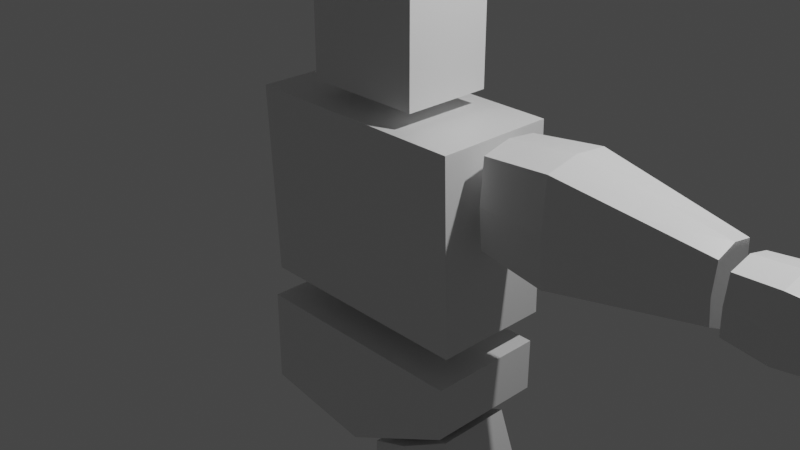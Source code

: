 # Source: person.blend  (saved by Blender 2.83.19; exported with 4.5.12 LTS)
import bpy
from mathutils import Matrix  # noqa: F401  (used for matrix-valued properties, if any)

bpy.ops.wm.read_factory_settings(use_empty=True)
scene = bpy.context.scene
scene.name = 'Scene'

# ---- collections
col_collection = bpy.data.collections.new('Collection'); scene.collection.children.link(col_collection)

# ---- materials (node trees are filled in below, after node groups)
mat_material = bpy.data.materials.new('Material')
mat_material.alpha_threshold = 0.0
mat_material.use_transparent_shadow = False
mat_material.line_color = (0.0, 0.0, 0.0, 1.0)

# ---- material node trees
mat_material.use_nodes = True; mat_material.node_tree.nodes.clear()
_N = mat_material.node_tree.nodes; _L = mat_material.node_tree.links
n0 = _N.new('ShaderNodeOutputMaterial'); n0.name = 'Material Output'; n0.location = (300, 300)
n1 = _N.new('ShaderNodeBsdfPrincipled'); n1.name = 'Principled BSDF'; n1.location = (10, 300)
n1.distribution = 'GGX'
n1.subsurface_method = 'BURLEY'
n1.inputs[2].default_value = 0.4
n1.inputs[3].default_value = 1.45
n1.inputs[27].default_value = (0.0, 0.0, 0.0, 1.0)
n1.inputs[28].default_value = 1.0
_L.new(n1.outputs[0], n0.inputs[0])
n0.is_active_output = True

# ---- world
world_world = bpy.data.worlds.new('World'); scene.world = world_world
world_world.use_nodes = True; world_world.node_tree.nodes.clear()
_N = world_world.node_tree.nodes; _L = world_world.node_tree.links
n0 = _N.new('ShaderNodeOutputWorld'); n0.name = 'World Output'; n0.location = (300, 300)
n1 = _N.new('ShaderNodeBackground'); n1.name = 'Background'; n1.location = (10, 300)
n1.inputs[0].default_value = (0.05088, 0.05088, 0.05088, 1.0)
_L.new(n1.outputs[0], n0.inputs[0])
n0.is_active_output = True
world_world.color = (0.05088, 0.05088, 0.05088)
world_world.use_sun_shadow = False
world_world.sun_shadow_jitter_overblur = 0.0

# ---- cameras
cam_camera = bpy.data.cameras.new('Camera')
cam_camera.clip_end = 100.0
cam_camera.ortho_scale = 7.314

# ---- lights
light_light = bpy.data.lights.new('Light', 'POINT')
light_light.transmission_factor = 0.0
light_light.energy = 1000.0
light_light.shadow_soft_size = 0.1
light_light.shadow_maximum_resolution = 0.006
light_light.use_absolute_resolution = True

# ---- meshes
me_cube_010 = bpy.data.meshes.new('Cube.010')
me_cube_010.from_pydata([(1.0, -0.918, 1.0), (1.0, -0.918, -1.0), (1.0, -1.373, 1.0), (1.0, -1.373, -1.0), (-1.0, -0.918, 1.0), (-1.0, -0.918, -1.0), (-1.0, -1.749, 1.0), (-1.0, -1.749, -1.0), (0.0, -0.918, -1.0), (0.0, -1.898, 1.0), (0.0, -1.898, -1.0), (0.0, -0.918, 1.0)], [], [(11, 4, 6, 9), (10, 9, 6, 7), (7, 6, 4, 5), (8, 1, 3, 10), (1, 0, 2, 3), (8, 11, 0, 1), (5, 4, 11, 8), (5, 8, 10, 7), (3, 2, 9, 10), (0, 11, 9, 2)])
_uv = me_cube_010.uv_layers.new(name='UVMap')
_uv.uv.foreach_set('vector', [0.75, 0.5, 0.875, 0.5, 0.875, 0.75, 0.75, 0.75, 0.375, 0.875, 0.625, 0.875, 0.625, 1.0, 0.375, 1.0, 0.375, 0.0, 0.625, 0.0, 0.625, 0.25, 0.375, 0.25, 0.25, 0.5, 0.375, 0.5, 0.375, 0.75, 0.25, 0.75, 0.375, 0.5, 0.625, 0.5, 0.625, 0.75, 0.375, 0.75, 0.375, 0.375, 0.625, 0.375, 0.625, 0.5, 0.375, 0.5, 0.375, 0.25, 0.625, 0.25, 0.625, 0.375, 0.375, 0.375, 0.125, 0.5, 0.25, 0.5, 0.25, 0.75, 0.125, 0.75, 0.375, 0.75, 0.625, 0.75, 0.625, 0.875, 0.375, 0.875, 0.625, 0.5, 0.75, 0.5, 0.75, 0.75, 0.625, 0.75])
me_cube_010.materials.append(mat_material)
me_cube_010.use_remesh_preserve_volume = False
me_cube_010.use_remesh_preserve_attributes = False
me_cube_010.use_mirror_vertex_groups = False
me_cube_010.update()
me_cube_011 = bpy.data.meshes.new('Cube.011')
me_cube_011.from_pydata([(0.334, -3.675, 0.6622), (0.334, -3.675, -0.363), (0.9039, -3.675, 0.6622), (0.9039, -3.675, -0.363), (0.1484, -1.911, 0.7797), (0.1484, -1.911, -0.4805), (0.9603, -1.486, 0.7797), (0.9603, -1.486, -0.4805), (0.1944, -2.441, -0.6007), (1.121, -2.087, 0.9), (1.121, -2.087, -0.6007), (0.1944, -2.441, 0.9), (0.5613, -1.695, -0.638), (0.6238, -3.675, 0.7904), (0.5613, -1.695, 0.9372), (0.6238, -3.675, -0.4911), (0.6658, -2.261, -0.7883), (0.6658, -2.261, 1.088)], [], [(17, 14, 6, 9), (10, 9, 6, 7), (12, 14, 4, 5), (16, 15, 3, 10), (15, 13, 2, 3), (8, 11, 0, 1), (5, 4, 11, 8), (12, 16, 10, 7), (3, 2, 9, 10), (13, 17, 9, 2), (0, 11, 17, 13), (5, 8, 16, 12), (1, 0, 13, 15), (8, 1, 15, 16), (7, 6, 14, 12), (11, 4, 14, 17)])
_uv = me_cube_011.uv_layers.new(name='UVMap')
_uv.uv.foreach_set('vector', [0.7998, 0.6271, 0.875, 0.6271, 0.875, 0.75, 0.7998, 0.75, 0.375, 0.9248, 0.625, 0.9248, 0.625, 1.0, 0.375, 1.0, 0.375, 0.1229, 0.625, 0.1229, 0.625, 0.25, 0.375, 0.25, 0.2002, 0.6271, 0.375, 0.6271, 0.375, 0.75, 0.2002, 0.75, 0.375, 0.6271, 0.625, 0.6271, 0.625, 0.75, 0.375, 0.75, 0.375, 0.3252, 0.625, 0.3252, 0.625, 0.5, 0.375, 0.5, 0.375, 0.25, 0.625, 0.25, 0.625, 0.3252, 0.375, 0.3252, 0.125, 0.6271, 0.2002, 0.6271, 0.2002, 0.75, 0.125, 0.75, 0.375, 0.75, 0.625, 0.75, 0.625, 0.9248, 0.375, 0.9248, 0.625, 0.6271, 0.7998, 0.6271, 0.7998, 0.75, 0.625, 0.75, 0.625, 0.5, 0.7998, 0.5, 0.7998, 0.6271, 0.625, 0.6271, 0.125, 0.5, 0.2002, 0.5, 0.2002, 0.6271, 0.125, 0.6271, 0.375, 0.5, 0.625, 0.5, 0.625, 0.6271, 0.375, 0.6271, 0.2002, 0.5, 0.375, 0.5, 0.375, 0.6271, 0.2002, 0.6271, 0.375, 0.0, 0.625, 0.0, 0.625, 0.1229, 0.375, 0.1229, 0.7998, 0.5, 0.875, 0.5, 0.875, 0.6271, 0.7998, 0.6271])
me_cube_011.materials.append(mat_material)
me_cube_011.use_remesh_preserve_volume = False
me_cube_011.use_remesh_preserve_attributes = False
me_cube_011.use_mirror_vertex_groups = False
me_cube_011.update()
me_cube_012 = bpy.data.meshes.new('Cube.012')
me_cube_012.from_pydata([(0.412, -5.337, 0.4456), (0.412, -5.337, -0.3945), (0.8595, -5.337, 0.4015), (0.8595, -5.337, -0.3504), (0.412, -3.747, 0.7289), (0.412, -3.747, -0.3212), (0.8595, -3.747, 0.7289), (0.8595, -3.747, -0.3212), (0.321, -4.27, -0.536), (0.9524, -4.302, 0.7357), (0.9542, -4.27, -0.4736), (0.3192, -4.302, 0.7982), (0.6734, -3.752, -0.3205), (0.6716, -5.337, 0.5506), (0.6716, -3.747, 0.7289), (0.6716, -5.337, -0.4995), (0.6883, -4.27, -0.5809), (0.6864, -4.302, 0.9468)], [], [(17, 14, 6, 9), (10, 9, 6, 7), (12, 14, 4, 5), (16, 15, 3, 10), (15, 13, 2, 3), (8, 11, 0, 1), (5, 4, 11, 8), (12, 16, 10, 7), (3, 2, 9, 10), (13, 17, 9, 2), (0, 11, 17, 13), (5, 8, 16, 12), (1, 0, 13, 15), (8, 1, 15, 16), (7, 6, 14, 12), (11, 4, 14, 17)])
_uv = me_cube_012.uv_layers.new(name='UVMap')
_uv.uv.foreach_set('vector', [0.7877, 0.645, 0.875, 0.645, 0.875, 0.75, 0.7877, 0.75, 0.375, 0.9127, 0.625, 0.9127, 0.625, 1.0, 0.375, 1.0, 0.375, 0.105, 0.625, 0.105, 0.625, 0.25, 0.375, 0.25, 0.2123, 0.645, 0.375, 0.645, 0.375, 0.75, 0.2123, 0.75, 0.375, 0.645, 0.625, 0.645, 0.625, 0.75, 0.375, 0.75, 0.375, 0.3373, 0.625, 0.3373, 0.625, 0.5, 0.375, 0.5, 0.375, 0.25, 0.625, 0.25, 0.625, 0.3373, 0.375, 0.3373, 0.125, 0.645, 0.2123, 0.645, 0.2123, 0.75, 0.125, 0.75, 0.375, 0.75, 0.625, 0.75, 0.625, 0.9127, 0.375, 0.9127, 0.625, 0.645, 0.7877, 0.645, 0.7877, 0.75, 0.625, 0.75, 0.625, 0.5, 0.7877, 0.5, 0.7877, 0.645, 0.625, 0.645, 0.125, 0.5, 0.2123, 0.5, 0.2123, 0.645, 0.125, 0.645, 0.375, 0.5, 0.625, 0.5, 0.625, 0.645, 0.375, 0.645, 0.2123, 0.5, 0.375, 0.5, 0.375, 0.645, 0.2123, 0.645, 0.375, 0.0, 0.625, 0.0, 0.625, 0.105, 0.375, 0.105, 0.7877, 0.5, 0.875, 0.5, 0.875, 0.645, 0.7877, 0.645])
me_cube_012.materials.append(mat_material)
me_cube_012.use_remesh_preserve_volume = False
me_cube_012.use_remesh_preserve_attributes = False
me_cube_012.use_mirror_vertex_groups = False
me_cube_012.update()
me_cube_013 = bpy.data.meshes.new('Cube.013')
me_cube_013.from_pydata([(0.2872, -6.115, 1.776), (0.2872, -6.115, -0.1466), (0.9861, -6.115, 1.776), (0.9861, -6.115, -0.2795), (0.3301, -5.879, 1.776), (0.2872, -5.665, -0.1466), (0.9431, -5.879, 1.776), (0.9861, -5.665, -0.2795), (0.2872, -6.115, 0.9907), (0.9431, -5.665, 0.7422), (0.9861, -6.115, 0.9907), (0.3301, -5.665, 0.7422), (0.6366, -5.665, -0.6524), (0.6366, -6.115, 1.776), (0.6366, -5.879, 1.776), (0.6366, -6.115, -0.6524), (0.6366, -6.115, 0.9907), (0.6366, -5.665, 0.7422)], [], [(13, 14, 6, 2), (10, 2, 6, 9), (17, 14, 4, 11), (12, 15, 3, 7), (16, 13, 2, 10), (11, 4, 0, 8), (5, 11, 8, 1), (15, 16, 10, 3), (12, 17, 11, 5), (3, 10, 9, 7), (7, 9, 17, 12), (1, 8, 16, 15), (8, 0, 13, 16), (5, 1, 15, 12), (9, 6, 14, 17), (0, 4, 14, 13)])
_uv = me_cube_013.uv_layers.new(name='UVMap')
_uv.uv.foreach_set('vector', [0.625, 0.625, 0.875, 0.625, 0.875, 0.75, 0.625, 0.75, 0.5219, 0.75, 0.625, 0.75, 0.625, 1.0, 0.5219, 1.0, 0.5219, 0.125, 0.625, 0.125, 0.625, 0.25, 0.5219, 0.25, 0.125, 0.625, 0.375, 0.625, 0.375, 0.75, 0.125, 0.75, 0.5219, 0.625, 0.625, 0.625, 0.625, 0.75, 0.5219, 0.75, 0.5219, 0.25, 0.625, 0.25, 0.625, 0.5, 0.5219, 0.5, 0.375, 0.25, 0.5219, 0.25, 0.5219, 0.5, 0.375, 0.5, 0.375, 0.625, 0.5219, 0.625, 0.5219, 0.75, 0.375, 0.75, 0.375, 0.125, 0.5219, 0.125, 0.5219, 0.25, 0.375, 0.25, 0.375, 0.75, 0.5219, 0.75, 0.5219, 1.0, 0.375, 1.0, 0.375, 0.0, 0.5219, 0.0, 0.5219, 0.125, 0.375, 0.125, 0.375, 0.5, 0.5219, 0.5, 0.5219, 0.625, 0.375, 0.625, 0.5219, 0.5, 0.625, 0.5, 0.625, 0.625, 0.5219, 0.625, 0.125, 0.5, 0.375, 0.5, 0.375, 0.625, 0.125, 0.625, 0.5219, 0.0, 0.625, 0.0, 0.625, 0.125, 0.5219, 0.125, 0.625, 0.5, 0.875, 0.5, 0.875, 0.625, 0.625, 0.625])
me_cube_013.materials.append(mat_material)
me_cube_013.use_remesh_preserve_volume = False
me_cube_013.use_remesh_preserve_attributes = False
me_cube_013.use_mirror_vertex_groups = False
me_cube_013.update()
me_cube_014 = bpy.data.meshes.new('Cube.014')
me_cube_014.from_pydata([(2.924, 0.3611, 0.3182), (2.924, 0.3362, -0.309), (2.924, 0.8284, 0.3245), (2.924, 0.8589, -0.3298), (1.118, 0.2264, 0.4861), (1.118, 0.2015, -0.4769), (1.118, 0.9631, 0.4924), (1.118, 0.9936, -0.4977), (1.71, 0.1393, -0.5544), (1.71, 1.025, 0.5698), (1.71, 1.056, -0.5751), (1.71, 0.1642, 0.5635), (1.118, 0.5839, -0.5489), (1.414, 0.1704, -0.5156), (2.924, 0.2782, 0.0), (1.118, 1.024, 0.0), (2.924, 0.8895, 0.0), (1.118, 0.1434, 0.0), (1.414, 0.9942, 0.5311), (2.924, 0.5839, 0.381), (2.317, 0.9573, -0.4524), (1.118, 0.5839, 0.5489), (2.317, 0.2627, 0.4409), (2.924, 0.5839, -0.381), (2.317, 0.2378, -0.4317), (2.317, 0.9269, 0.4472), (1.414, 1.025, -0.5364), (1.414, 0.1953, 0.5248), (1.71, 0.08129, 0.0), (1.71, 0.5839, -0.6264), (1.71, 1.086, 0.0), (1.71, 0.5839, 0.6264), (2.317, 0.5839, 0.5037), (2.317, 0.988, 0.0), (1.414, 0.5839, -0.5876), (1.414, 0.1124, 0.0), (2.317, 0.1797, 0.0), (2.924, 0.5839, 0.0), (2.317, 0.5839, -0.5037), (1.118, 0.5839, 0.0), (1.414, 1.055, 0.0), (1.414, 0.5839, 0.5876)], [], [(41, 21, 6, 18), (40, 18, 6, 15), (39, 21, 4, 17), (38, 23, 3, 20), (37, 19, 2, 16), (36, 22, 0, 14), (35, 27, 11, 28), (34, 29, 10, 26), (33, 25, 9, 30), (32, 31, 9, 25), (19, 32, 25, 2), (0, 22, 32, 19), (22, 11, 31, 32), (20, 33, 30, 10), (3, 16, 33, 20), (16, 2, 25, 33), (12, 34, 26, 7), (5, 13, 34, 12), (13, 8, 29, 34), (13, 35, 28, 8), (5, 17, 35, 13), (17, 4, 27, 35), (24, 36, 14, 1), (8, 28, 36, 24), (28, 11, 22, 36), (23, 37, 16, 3), (1, 14, 37, 23), (14, 0, 19, 37), (29, 38, 20, 10), (8, 24, 38, 29), (24, 1, 23, 38), (12, 39, 17, 5), (7, 15, 39, 12), (15, 6, 21, 39), (26, 40, 15, 7), (10, 30, 40, 26), (30, 9, 18, 40), (31, 41, 18, 9), (11, 27, 41, 31), (27, 4, 21, 41)])
_uv = me_cube_014.uv_layers.new(name='UVMap')
_uv.uv.foreach_set('vector', [0.834, 0.625, 0.875, 0.625, 0.875, 0.75, 0.834, 0.75, 0.5, 0.959, 0.625, 0.959, 0.625, 1.0, 0.5, 1.0, 0.5, 0.125, 0.625, 0.125, 0.625, 0.25, 0.5, 0.25, 0.291, 0.625, 0.375, 0.625, 0.375, 0.75, 0.291, 0.75, 0.5, 0.625, 0.625, 0.625, 0.625, 0.75, 0.5, 0.75, 0.5, 0.416, 0.625, 0.416, 0.625, 0.5, 0.5, 0.5, 0.5, 0.291, 0.625, 0.291, 0.625, 0.3319, 0.5, 0.3319, 0.166, 0.625, 0.2069, 0.625, 0.2069, 0.75, 0.166, 0.75, 0.5, 0.834, 0.625, 0.834, 0.625, 0.9181, 0.5, 0.9181, 0.709, 0.625, 0.7931, 0.625, 0.7931, 0.75, 0.709, 0.75, 0.625, 0.625, 0.709, 0.625, 0.709, 0.75, 0.625, 0.75, 0.625, 0.5, 0.709, 0.5, 0.709, 0.625, 0.625, 0.625, 0.709, 0.5, 0.7931, 0.5, 0.7931, 0.625, 0.709, 0.625, 0.375, 0.834, 0.5, 0.834, 0.5, 0.9181, 0.375, 0.9181, 0.375, 0.75, 0.5, 0.75, 0.5, 0.834, 0.375, 0.834, 0.5, 0.75, 0.625, 0.75, 0.625, 0.834, 0.5, 0.834, 0.125, 0.625, 0.166, 0.625, 0.166, 0.75, 0.125, 0.75, 0.125, 0.5, 0.166, 0.5, 0.166, 0.625, 0.125, 0.625, 0.166, 0.5, 0.2069, 0.5, 0.2069, 0.625, 0.166, 0.625, 0.375, 0.291, 0.5, 0.291, 0.5, 0.3319, 0.375, 0.3319, 0.375, 0.25, 0.5, 0.25, 0.5, 0.291, 0.375, 0.291, 0.5, 0.25, 0.625, 0.25, 0.625, 0.291, 0.5, 0.291, 0.375, 0.416, 0.5, 0.416, 0.5, 0.5, 0.375, 0.5, 0.375, 0.3319, 0.5, 0.3319, 0.5, 0.416, 0.375, 0.416, 0.5, 0.3319, 0.625, 0.3319, 0.625, 0.416, 0.5, 0.416, 0.375, 0.625, 0.5, 0.625, 0.5, 0.75, 0.375, 0.75, 0.375, 0.5, 0.5, 0.5, 0.5, 0.625, 0.375, 0.625, 0.5, 0.5, 0.625, 0.5, 0.625, 0.625, 0.5, 0.625, 0.2069, 0.625, 0.291, 0.625, 0.291, 0.75, 0.2069, 0.75, 0.2069, 0.5, 0.291, 0.5, 0.291, 0.625, 0.2069, 0.625, 0.291, 0.5, 0.375, 0.5, 0.375, 0.625, 0.291, 0.625, 0.375, 0.125, 0.5, 0.125, 0.5, 0.25, 0.375, 0.25, 0.375, 0.0, 0.5, 0.0, 0.5, 0.125, 0.375, 0.125, 0.5, 0.0, 0.625, 0.0, 0.625, 0.125, 0.5, 0.125, 0.375, 0.959, 0.5, 0.959, 0.5, 1.0, 0.375, 1.0, 0.375, 0.9181, 0.5, 0.9181, 0.5, 0.959, 0.375, 0.959, 0.5, 0.9181, 0.625, 0.9181, 0.625, 0.959, 0.5, 0.959, 0.7931, 0.625, 0.834, 0.625, 0.834, 0.75, 0.7931, 0.75, 0.7931, 0.5, 0.834, 0.5, 0.834, 0.625, 0.7931, 0.625, 0.834, 0.5, 0.875, 0.5, 0.875, 0.625, 0.834, 0.625])
me_cube_014.materials.append(mat_material)
me_cube_014.use_remesh_preserve_volume = False
me_cube_014.use_remesh_preserve_attributes = False
me_cube_014.use_mirror_vertex_groups = False
me_cube_014.update()
me_cube_015 = bpy.data.meshes.new('Cube.015')
me_cube_015.from_pydata([(4.621, 0.4554, 0.2834), (4.621, 0.422, -0.2202), (4.621, 0.7143, 0.2403), (4.621, 0.7142, -0.2264), (3.03, 0.3659, 0.4358), (3.03, 0.3325, -0.3726), (3.03, 0.8038, 0.3927), (3.03, 0.8037, -0.3788), (3.382, 0.303, -0.4228), (3.382, 0.8332, 0.4428), (3.382, 0.8332, -0.4289), (3.382, 0.3364, 0.4859), (3.03, 0.5839, -0.4572), (4.621, 0.5839, 0.3048), (3.03, 0.5839, 0.4572), (4.621, 0.5839, -0.3048), (3.382, 0.5839, -0.5073), (3.382, 0.5839, 0.5073), (4.621, 0.4048, 0.0), (3.03, 0.8524, 0.0), (4.621, 0.7629, 0.0), (3.03, 0.3153, 0.0), (3.382, 0.2859, 0.0), (3.382, 0.8818, 0.0), (4.621, 0.5839, 0.0), (3.03, 0.5839, 0.0)], [], [(17, 14, 6, 9), (23, 9, 6, 19), (25, 14, 4, 21), (16, 15, 3, 10), (24, 13, 2, 20), (22, 11, 0, 18), (21, 4, 11, 22), (12, 16, 10, 7), (20, 2, 9, 23), (13, 17, 9, 2), (0, 11, 17, 13), (5, 8, 16, 12), (18, 0, 13, 24), (8, 1, 15, 16), (19, 6, 14, 25), (11, 4, 14, 17), (7, 19, 25, 12), (1, 18, 24, 15), (3, 20, 23, 10), (5, 21, 22, 8), (8, 22, 18, 1), (15, 24, 20, 3), (12, 25, 21, 5), (10, 23, 19, 7)])
_uv = me_cube_015.uv_layers.new(name='UVMap')
_uv.uv.foreach_set('vector', [0.8197, 0.625, 0.875, 0.625, 0.875, 0.75, 0.8197, 0.75, 0.5, 0.9447, 0.625, 0.9447, 0.625, 1.0, 0.5, 1.0, 0.5, 0.125, 0.625, 0.125, 0.625, 0.25, 0.5, 0.25, 0.1803, 0.625, 0.375, 0.625, 0.375, 0.75, 0.1803, 0.75, 0.5, 0.625, 0.625, 0.625, 0.625, 0.75, 0.5, 0.75, 0.5, 0.3053, 0.625, 0.3053, 0.625, 0.5, 0.5, 0.5, 0.5, 0.25, 0.625, 0.25, 0.625, 0.3053, 0.5, 0.3053, 0.125, 0.625, 0.1803, 0.625, 0.1803, 0.75, 0.125, 0.75, 0.5, 0.75, 0.625, 0.75, 0.625, 0.9447, 0.5, 0.9447, 0.625, 0.625, 0.8197, 0.625, 0.8197, 0.75, 0.625, 0.75, 0.625, 0.5, 0.8197, 0.5, 0.8197, 0.625, 0.625, 0.625, 0.125, 0.5, 0.1803, 0.5, 0.1803, 0.625, 0.125, 0.625, 0.5, 0.5, 0.625, 0.5, 0.625, 0.625, 0.5, 0.625, 0.1803, 0.5, 0.375, 0.5, 0.375, 0.625, 0.1803, 0.625, 0.5, 0.0, 0.625, 0.0, 0.625, 0.125, 0.5, 0.125, 0.8197, 0.5, 0.875, 0.5, 0.875, 0.625, 0.8197, 0.625, 0.375, 0.0, 0.5, 0.0, 0.5, 0.125, 0.375, 0.125, 0.375, 0.5, 0.5, 0.5, 0.5, 0.625, 0.375, 0.625, 0.375, 0.75, 0.5, 0.75, 0.5, 0.9447, 0.375, 0.9447, 0.375, 0.25, 0.5, 0.25, 0.5, 0.3053, 0.375, 0.3053, 0.375, 0.3053, 0.5, 0.3053, 0.5, 0.5, 0.375, 0.5, 0.375, 0.625, 0.5, 0.625, 0.5, 0.75, 0.375, 0.75, 0.375, 0.125, 0.5, 0.125, 0.5, 0.25, 0.375, 0.25, 0.375, 0.9447, 0.5, 0.9447, 0.5, 1.0, 0.375, 1.0])
me_cube_015.materials.append(mat_material)
me_cube_015.use_remesh_preserve_volume = False
me_cube_015.use_remesh_preserve_attributes = False
me_cube_015.use_mirror_vertex_groups = False
me_cube_015.update()
me_cube_016 = bpy.data.meshes.new('Cube.016')
me_cube_016.from_pydata([(5.14, 0.8474, 0.1511), (5.14, 0.8474, -0.1511), (4.871, 0.8474, 0.1009), (4.871, 0.8474, -0.1009), (4.806, 0.3712, -0.1337), (4.806, 0.4903, -0.1911), (4.806, 0.6093, -0.1911), (4.806, 0.7283, -0.1911), (5.14, 0.3712, 0.1337), (5.14, 0.4903, 0.1911), (5.14, 0.6093, 0.1911), (5.14, 0.7283, 0.2292), (4.806, 0.7283, 0.2292), (4.806, 0.6093, 0.1911), (4.806, 0.4903, 0.1911), (4.806, 0.3712, 0.1337), (5.14, 0.7283, -0.1911), (5.14, 0.6093, -0.1911), (5.14, 0.4903, -0.1911), (5.14, 0.3712, -0.1337), (5.288, 0.7522, -0.1406), (5.288, 0.7522, 0.1406), (5.288, 0.8236, 0.1112), (5.288, 0.8236, -0.1112), (5.291, 0.395, -0.1406), (5.291, 0.395, 0.1406), (5.291, 0.4665, 0.1406), (5.291, 0.4665, -0.1406), (5.317, 0.5141, -0.1406), (5.317, 0.5141, 0.1406), (5.317, 0.5855, 0.1406), (5.317, 0.5855, -0.1406), (5.337, 0.6331, -0.1406), (5.337, 0.6331, 0.1406), (5.337, 0.7045, 0.1406), (5.337, 0.7045, -0.1406), (5.026, 0.8474, 0.1511), (5.026, 0.8474, -0.1511), (4.966, 0.3712, -0.1337), (4.966, 0.4903, -0.1911), (4.966, 0.6093, -0.1911), (4.966, 0.7283, -0.1911), (4.966, 0.3712, 0.1337), (4.966, 0.4903, 0.1911), (4.966, 0.6093, 0.1911), (4.966, 0.7283, 0.2292), (4.895, 0.9864, -0.08828), (4.895, 0.9864, 0.08828), (4.996, 0.9475, 0.1337), (4.996, 0.9475, -0.1337), (5.375, 0.7105, 0.164), (5.375, 0.7105, -0.164), (5.375, 0.6272, -0.164), (5.375, 0.6272, 0.164), (5.355, 0.5914, 0.164), (5.355, 0.5914, -0.164), (5.355, 0.5081, -0.164), (5.355, 0.5081, 0.164), (5.329, 0.4724, 0.164), (5.329, 0.4724, -0.164), (5.329, 0.3891, -0.164), (5.329, 0.3891, 0.164), (5.326, 0.8295, 0.1297), (5.326, 0.8295, -0.1297), (5.326, 0.7462, -0.164), (5.326, 0.7462, 0.164), (5.553, 0.7008, 0.126), (5.553, 0.7008, -0.126), (5.553, 0.6368, 0.126), (5.553, 0.6368, -0.126), (5.534, 0.5818, 0.126), (5.534, 0.5818, -0.126), (5.534, 0.5178, 0.126), (5.534, 0.5178, -0.126), (5.482, 0.4627, 0.126), (5.482, 0.4627, -0.126), (5.482, 0.3988, 0.126), (5.482, 0.3988, -0.126), (5.452, 0.8199, 0.09961), (5.452, 0.8199, -0.09961), (5.452, 0.7559, 0.126), (5.452, 0.7559, -0.126), (5.589, 0.7052, 0.1432), (5.589, 0.7052, -0.1432), (5.589, 0.6324, 0.1432), (5.589, 0.6324, -0.1432), (5.569, 0.5862, 0.1432), (5.569, 0.5862, -0.1432), (5.569, 0.5134, 0.1432), (5.569, 0.5134, -0.1432), (5.517, 0.4671, 0.1432), (5.517, 0.4671, -0.1432), (5.517, 0.3944, 0.1432), (5.517, 0.3944, -0.1432), (5.488, 0.8242, 0.1133), (5.488, 0.8242, -0.1133), (5.488, 0.7515, 0.1432), (5.488, 0.7515, -0.1432), (5.692, 0.6925, 0.09314), (5.692, 0.6925, -0.09314), (5.692, 0.6452, 0.09314), (5.692, 0.6452, -0.09314), (5.673, 0.5734, 0.09314), (5.673, 0.5734, -0.09314), (5.673, 0.5261, 0.09314), (5.673, 0.5261, -0.09314), (5.621, 0.4544, 0.09314), (5.621, 0.4544, -0.09314), (5.621, 0.4071, 0.09314), (5.621, 0.4071, -0.09314), (5.592, 0.8115, 0.07366), (5.592, 0.8115, -0.07366), (5.592, 0.7642, 0.09314), (5.592, 0.7642, -0.09314), (4.916, 1.084, -0.1213), (4.916, 1.084, 0.1213), (5.024, 1.014, 0.1838), (5.024, 1.014, -0.1838), (5.024, 1.172, -0.0611), (5.024, 1.172, 0.0611), (5.065, 1.145, 0.09256), (5.065, 1.145, -0.09256), (4.713, 0.6737, -0.1326), (4.713, 0.7563, -0.1061), (4.713, 0.7563, 0.1061), (4.713, 0.4258, 0.1326), (4.713, 0.4258, -0.1326), (4.713, 0.5085, -0.1326), (4.713, 0.5911, -0.1326), (4.713, 0.6737, 0.1326), (4.713, 0.5911, 0.1326), (4.713, 0.5085, 0.1326)], [], [(45, 12, 2, 36), (36, 2, 47, 48), (3, 2, 124, 123), (41, 16, 1, 37), (29, 30, 54, 57), (35, 32, 52, 51), (25, 26, 58, 61), (22, 23, 63, 62), (38, 19, 18, 39), (39, 18, 17, 40), (40, 17, 16, 41), (4, 5, 127, 126), (14, 15, 125, 131), (38, 4, 15, 42), (42, 15, 14, 43), (43, 14, 13, 44), (44, 13, 12, 45), (16, 11, 21, 20), (11, 0, 22, 21), (0, 1, 23, 22), (1, 16, 20, 23), (19, 8, 25, 24), (8, 9, 26, 25), (9, 18, 27, 26), (18, 19, 24, 27), (18, 9, 29, 28), (9, 10, 30, 29), (10, 17, 31, 30), (17, 18, 28, 31), (17, 10, 33, 32), (10, 11, 34, 33), (11, 16, 35, 34), (16, 17, 32, 35), (10, 44, 45, 11), (9, 43, 44, 10), (8, 42, 43, 9), (6, 40, 41, 7), (5, 39, 40, 6), (4, 38, 39, 5), (125, 15, 4, 126), (7, 41, 37, 3), (1, 0, 36, 37), (11, 45, 36, 0), (47, 46, 114, 115), (3, 37, 49, 46), (37, 36, 48, 49), (2, 3, 46, 47), (56, 57, 72, 73), (55, 56, 73, 71), (57, 54, 70, 72), (26, 27, 59, 58), (33, 34, 50, 53), (30, 31, 55, 54), (34, 35, 51, 50), (20, 21, 65, 64), (23, 20, 64, 63), (24, 25, 61, 60), (28, 29, 57, 56), (21, 22, 62, 65), (27, 24, 60, 59), (32, 33, 53, 52), (31, 28, 56, 55), (79, 81, 97, 95), (69, 68, 84, 85), (75, 77, 93, 91), (80, 78, 94, 96), (67, 69, 85, 83), (50, 51, 67, 66), (58, 59, 75, 74), (53, 50, 66, 68), (62, 63, 79, 78), (61, 58, 74, 76), (51, 52, 69, 67), (65, 62, 78, 80), (59, 60, 77, 75), (52, 53, 68, 69), (63, 64, 81, 79), (60, 61, 76, 77), (54, 55, 71, 70), (64, 65, 80, 81), (90, 91, 107, 106), (82, 83, 99, 98), (89, 88, 104, 105), (77, 76, 92, 93), (70, 71, 87, 86), (81, 80, 96, 97), (72, 70, 86, 88), (71, 73, 89, 87), (73, 72, 88, 89), (66, 67, 83, 82), (74, 75, 91, 90), (68, 66, 82, 84), (78, 79, 95, 94), (76, 74, 90, 92), (101, 100, 98, 99), (105, 104, 102, 103), (109, 108, 106, 107), (113, 112, 110, 111), (84, 82, 98, 100), (94, 95, 111, 110), (92, 90, 106, 108), (83, 85, 101, 99), (96, 94, 110, 112), (91, 93, 109, 107), (85, 84, 100, 101), (95, 97, 113, 111), (93, 92, 108, 109), (86, 87, 103, 102), (97, 96, 112, 113), (88, 86, 102, 104), (87, 89, 105, 103), (114, 117, 121, 118), (49, 48, 116, 117), (48, 47, 115, 116), (46, 49, 117, 114), (121, 120, 119, 118), (115, 114, 118, 119), (117, 116, 120, 121), (116, 115, 119, 120), (19, 38, 42, 8), (123, 124, 129, 122), (122, 129, 130, 128), (128, 130, 131, 127), (127, 131, 125, 126), (2, 12, 129, 124), (7, 3, 123, 122), (5, 6, 128, 127), (12, 13, 130, 129), (6, 7, 122, 128), (13, 14, 131, 130)])
_uv = me_cube_016.uv_layers.new(name='UVMap')
_uv.uv.foreach_set('vector', [0.7916, 0.7, 0.875, 0.7, 0.875, 0.75, 0.7916, 0.75, 0.7916, 0.75, 0.875, 0.75, 0.875, 0.75, 0.7916, 0.75, 0.375, 0.0, 0.625, 0.0, 0.625, 0.0, 0.375, 0.0, 0.2084, 0.7, 0.375, 0.7, 0.375, 0.75, 0.2084, 0.75, 0.615, 0.61, 0.615, 0.64, 0.615, 0.64, 0.615, 0.61, 0.385, 0.69, 0.385, 0.66, 0.385, 0.66, 0.385, 0.69, 0.615, 0.56, 0.615, 0.59, 0.615, 0.59, 0.615, 0.56, 0.615, 0.74, 0.385, 0.74, 0.385, 0.74, 0.615, 0.74, 0.2084, 0.55, 0.375, 0.55, 0.375, 0.6, 0.2084, 0.6, 0.2084, 0.6, 0.375, 0.6, 0.375, 0.65, 0.2084, 0.65, 0.2084, 0.65, 0.375, 0.65, 0.375, 0.7, 0.2084, 0.7, 0.125, 0.55, 0.125, 0.6, 0.125, 0.6, 0.125, 0.55, 0.875, 0.6, 0.875, 0.55, 0.875, 0.55, 0.875, 0.6, 0.2084, 0.55, 0.125, 0.55, 0.875, 0.55, 0.7916, 0.55, 0.7916, 0.55, 0.875, 0.55, 0.875, 0.6, 0.7916, 0.6, 0.7916, 0.6, 0.875, 0.6, 0.875, 0.65, 0.7916, 0.65, 0.7916, 0.65, 0.875, 0.65, 0.875, 0.7, 0.7916, 0.7, 0.375, 0.7, 0.625, 0.7, 0.615, 0.71, 0.385, 0.71, 0.625, 0.7, 0.625, 0.75, 0.615, 0.74, 0.615, 0.71, 0.625, 0.75, 0.375, 0.75, 0.385, 0.74, 0.615, 0.74, 0.375, 0.75, 0.375, 0.7, 0.385, 0.71, 0.385, 0.74, 0.375, 0.55, 0.625, 0.55, 0.615, 0.56, 0.385, 0.56, 0.625, 0.55, 0.625, 0.6, 0.615, 0.59, 0.615, 0.56, 0.625, 0.6, 0.375, 0.6, 0.385, 0.59, 0.615, 0.59, 0.375, 0.6, 0.375, 0.55, 0.385, 0.56, 0.385, 0.59, 0.375, 0.6, 0.625, 0.6, 0.615, 0.61, 0.385, 0.61, 0.625, 0.6, 0.625, 0.65, 0.615, 0.64, 0.615, 0.61, 0.625, 0.65, 0.375, 0.65, 0.385, 0.64, 0.615, 0.64, 0.375, 0.65, 0.375, 0.6, 0.385, 0.61, 0.385, 0.64, 0.375, 0.65, 0.625, 0.65, 0.615, 0.66, 0.385, 0.66, 0.625, 0.65, 0.625, 0.7, 0.615, 0.69, 0.615, 0.66, 0.625, 0.7, 0.375, 0.7, 0.385, 0.69, 0.615, 0.69, 0.375, 0.7, 0.375, 0.65, 0.385, 0.66, 0.385, 0.69, 0.625, 0.65, 0.7916, 0.65, 0.7916, 0.7, 0.625, 0.7, 0.625, 0.6, 0.7916, 0.6, 0.7916, 0.65, 0.625, 0.65, 0.625, 0.55, 0.7916, 0.55, 0.7916, 0.6, 0.625, 0.6, 0.125, 0.65, 0.2084, 0.65, 0.2084, 0.7, 0.125, 0.7, 0.125, 0.6, 0.2084, 0.6, 0.2084, 0.65, 0.125, 0.65, 0.125, 0.55, 0.2084, 0.55, 0.2084, 0.6, 0.125, 0.6, 0.625, 0.2, 0.875, 0.55, 0.125, 0.55, 0.375, 0.2, 0.125, 0.7, 0.2084, 0.7, 0.2084, 0.75, 0.125, 0.75, 0.375, 0.75, 0.625, 0.75, 0.625, 0.9166, 0.375, 0.9166, 0.625, 0.7, 0.7916, 0.7, 0.7916, 0.75, 0.625, 0.75, 0.625, 0.0, 0.375, 0.0, 0.375, 0.0, 0.625, 0.0, 0.125, 0.75, 0.2084, 0.75, 0.2084, 0.75, 0.125, 0.75, 0.375, 0.9166, 0.625, 0.9166, 0.625, 0.9166, 0.375, 0.9166, 0.625, 0.0, 0.375, 0.0, 0.375, 0.0, 0.625, 0.0, 0.385, 0.61, 0.615, 0.61, 0.615, 0.61, 0.385, 0.61, 0.385, 0.64, 0.385, 0.61, 0.385, 0.61, 0.385, 0.64, 0.615, 0.61, 0.615, 0.64, 0.615, 0.64, 0.615, 0.61, 0.615, 0.59, 0.385, 0.59, 0.385, 0.59, 0.615, 0.59, 0.615, 0.66, 0.615, 0.69, 0.615, 0.69, 0.615, 0.66, 0.615, 0.64, 0.385, 0.64, 0.385, 0.64, 0.615, 0.64, 0.615, 0.69, 0.385, 0.69, 0.385, 0.69, 0.615, 0.69, 0.385, 0.71, 0.615, 0.71, 0.615, 0.71, 0.385, 0.71, 0.385, 0.74, 0.385, 0.71, 0.385, 0.71, 0.385, 0.74, 0.385, 0.56, 0.615, 0.56, 0.615, 0.56, 0.385, 0.56, 0.385, 0.61, 0.615, 0.61, 0.615, 0.61, 0.385, 0.61, 0.615, 0.71, 0.615, 0.74, 0.615, 0.74, 0.615, 0.71, 0.385, 0.59, 0.385, 0.56, 0.385, 0.56, 0.385, 0.59, 0.385, 0.66, 0.615, 0.66, 0.615, 0.66, 0.385, 0.66, 0.385, 0.64, 0.385, 0.61, 0.385, 0.61, 0.385, 0.64, 0.385, 0.74, 0.385, 0.71, 0.385, 0.71, 0.385, 0.74, 0.385, 0.66, 0.615, 0.66, 0.615, 0.66, 0.385, 0.66, 0.385, 0.59, 0.385, 0.56, 0.385, 0.56, 0.385, 0.59, 0.615, 0.71, 0.615, 0.74, 0.615, 0.74, 0.615, 0.71, 0.385, 0.69, 0.385, 0.66, 0.385, 0.66, 0.385, 0.69, 0.615, 0.69, 0.385, 0.69, 0.385, 0.69, 0.615, 0.69, 0.615, 0.59, 0.385, 0.59, 0.385, 0.59, 0.615, 0.59, 0.615, 0.66, 0.615, 0.69, 0.615, 0.69, 0.615, 0.66, 0.615, 0.74, 0.385, 0.74, 0.385, 0.74, 0.615, 0.74, 0.615, 0.56, 0.615, 0.59, 0.615, 0.59, 0.615, 0.56, 0.385, 0.69, 0.385, 0.66, 0.385, 0.66, 0.385, 0.69, 0.615, 0.71, 0.615, 0.74, 0.615, 0.74, 0.615, 0.71, 0.385, 0.59, 0.385, 0.56, 0.385, 0.56, 0.385, 0.59, 0.385, 0.66, 0.615, 0.66, 0.615, 0.66, 0.385, 0.66, 0.385, 0.74, 0.385, 0.71, 0.385, 0.71, 0.385, 0.74, 0.385, 0.56, 0.615, 0.56, 0.615, 0.56, 0.385, 0.56, 0.615, 0.64, 0.385, 0.64, 0.385, 0.64, 0.615, 0.64, 0.385, 0.71, 0.615, 0.71, 0.615, 0.71, 0.385, 0.71, 0.615, 0.59, 0.385, 0.59, 0.385, 0.59, 0.615, 0.59, 0.615, 0.69, 0.385, 0.69, 0.385, 0.69, 0.615, 0.69, 0.385, 0.61, 0.615, 0.61, 0.615, 0.61, 0.385, 0.61, 0.385, 0.56, 0.615, 0.56, 0.615, 0.56, 0.385, 0.56, 0.615, 0.64, 0.385, 0.64, 0.385, 0.64, 0.615, 0.64, 0.385, 0.71, 0.615, 0.71, 0.615, 0.71, 0.385, 0.71, 0.615, 0.61, 0.615, 0.64, 0.615, 0.64, 0.615, 0.61, 0.385, 0.64, 0.385, 0.61, 0.385, 0.61, 0.385, 0.64, 0.385, 0.61, 0.615, 0.61, 0.615, 0.61, 0.385, 0.61, 0.615, 0.69, 0.385, 0.69, 0.385, 0.69, 0.615, 0.69, 0.615, 0.59, 0.385, 0.59, 0.385, 0.59, 0.615, 0.59, 0.615, 0.66, 0.615, 0.69, 0.615, 0.69, 0.615, 0.66, 0.615, 0.74, 0.385, 0.74, 0.385, 0.74, 0.615, 0.74, 0.615, 0.56, 0.615, 0.59, 0.615, 0.59, 0.615, 0.56, 0.385, 0.66, 0.615, 0.66, 0.615, 0.69, 0.385, 0.69, 0.385, 0.61, 0.615, 0.61, 0.615, 0.64, 0.385, 0.64, 0.385, 0.56, 0.615, 0.56, 0.615, 0.59, 0.385, 0.59, 0.385, 0.71, 0.615, 0.71, 0.615, 0.74, 0.385, 0.74, 0.615, 0.66, 0.615, 0.69, 0.615, 0.69, 0.615, 0.66, 0.615, 0.74, 0.385, 0.74, 0.385, 0.74, 0.615, 0.74, 0.615, 0.56, 0.615, 0.59, 0.615, 0.59, 0.615, 0.56, 0.385, 0.69, 0.385, 0.66, 0.385, 0.66, 0.385, 0.69, 0.615, 0.71, 0.615, 0.74, 0.615, 0.74, 0.615, 0.71, 0.385, 0.59, 0.385, 0.56, 0.385, 0.56, 0.385, 0.59, 0.385, 0.66, 0.615, 0.66, 0.615, 0.66, 0.385, 0.66, 0.385, 0.74, 0.385, 0.71, 0.385, 0.71, 0.385, 0.74, 0.385, 0.56, 0.615, 0.56, 0.615, 0.56, 0.385, 0.56, 0.615, 0.64, 0.385, 0.64, 0.385, 0.64, 0.615, 0.64, 0.385, 0.71, 0.615, 0.71, 0.615, 0.71, 0.385, 0.71, 0.615, 0.61, 0.615, 0.64, 0.615, 0.64, 0.615, 0.61, 0.385, 0.64, 0.385, 0.61, 0.385, 0.61, 0.385, 0.64, 0.125, 0.75, 0.2084, 0.75, 0.2084, 0.75, 0.125, 0.75, 0.375, 0.9166, 0.625, 0.9166, 0.625, 0.9166, 0.375, 0.9166, 0.7916, 0.75, 0.875, 0.75, 0.875, 0.75, 0.7916, 0.75, 0.125, 0.75, 0.2084, 0.75, 0.2084, 0.75, 0.125, 0.75, 0.375, 0.9166, 0.625, 0.9166, 0.625, 1.0, 0.375, 1.0, 0.625, 0.0, 0.375, 0.0, 0.375, 0.0, 0.625, 0.0, 0.375, 0.9166, 0.625, 0.9166, 0.625, 0.9166, 0.375, 0.9166, 0.7916, 0.75, 0.875, 0.75, 0.875, 0.75, 0.7916, 0.75, 0.375, 0.55, 0.2084, 0.55, 0.7916, 0.55, 0.625, 0.55, 0.375, 0.0, 0.625, 0.0, 0.625, 0.05, 0.375, 0.05, 0.375, 0.05, 0.625, 0.05, 0.625, 0.1, 0.375, 0.1, 0.375, 0.1, 0.625, 0.1, 0.625, 0.15, 0.375, 0.15, 0.375, 0.15, 0.625, 0.15, 0.625, 0.2, 0.375, 0.2, 0.875, 0.75, 0.875, 0.7, 0.875, 0.7, 0.875, 0.75, 0.125, 0.7, 0.125, 0.75, 0.125, 0.75, 0.125, 0.7, 0.125, 0.6, 0.125, 0.65, 0.125, 0.65, 0.125, 0.6, 0.875, 0.7, 0.875, 0.65, 0.875, 0.65, 0.875, 0.7, 0.125, 0.65, 0.125, 0.7, 0.125, 0.7, 0.125, 0.65, 0.875, 0.65, 0.875, 0.6, 0.875, 0.6, 0.875, 0.65])
me_cube_016.materials.append(mat_material)
me_cube_016.use_remesh_preserve_volume = False
me_cube_016.use_remesh_preserve_attributes = False
me_cube_016.use_mirror_vertex_groups = False
me_cube_016.update()
me_cube_017 = bpy.data.meshes.new('Cube.017')
me_cube_017.from_pydata([(0.515, 2.166, 0.7481), (0.515, 2.166, -0.7481), (0.515, 1.136, 0.7481), (0.515, 1.136, -0.7481), (-0.515, 2.166, 0.7481), (-0.515, 2.166, -0.7481), (-0.515, 1.136, 0.7481), (-0.515, 1.136, -0.7481)], [], [(0, 4, 6, 2), (3, 2, 6, 7), (7, 6, 4, 5), (5, 1, 3, 7), (1, 0, 2, 3), (5, 4, 0, 1)])
_uv = me_cube_017.uv_layers.new(name='UVMap')
_uv.uv.foreach_set('vector', [0.625, 0.5, 0.875, 0.5, 0.875, 0.75, 0.625, 0.75, 0.375, 0.75, 0.625, 0.75, 0.625, 1.0, 0.375, 1.0, 0.375, 0.0, 0.625, 0.0, 0.625, 0.25, 0.375, 0.25, 0.125, 0.5, 0.375, 0.5, 0.375, 0.75, 0.125, 0.75, 0.375, 0.5, 0.625, 0.5, 0.625, 0.75, 0.375, 0.75, 0.375, 0.25, 0.625, 0.25, 0.625, 0.5, 0.375, 0.5])
me_cube_017.materials.append(mat_material)
me_cube_017.use_remesh_preserve_volume = False
me_cube_017.use_remesh_preserve_attributes = False
me_cube_017.use_mirror_vertex_groups = False
me_cube_017.update()
me_cube_018 = bpy.data.meshes.new('Cube.018')
me_cube_018.from_pydata([(1.0, 1.0, 1.0), (1.0, 1.0, -1.0), (0.9797, -0.684, 0.854), (0.9797, -0.684, -1.146), (-1.0, 1.0, 1.0), (-1.0, 1.0, -1.0), (-1.02, -0.684, 0.854), (-1.02, -0.684, -1.146)], [], [(3, 2, 6, 7), (7, 6, 4, 5), (5, 1, 3, 7), (1, 0, 2, 3), (5, 4, 0, 1), (2, 0, 4, 6)])
_uv = me_cube_018.uv_layers.new(name='UVMap')
_uv.uv.foreach_set('vector', [0.375, 0.75, 0.625, 0.75, 0.625, 1.0, 0.375, 1.0, 0.375, 0.0, 0.625, 0.0, 0.625, 0.25, 0.375, 0.25, 0.125, 0.5, 0.375, 0.5, 0.375, 0.75, 0.125, 0.75, 0.375, 0.5, 0.625, 0.5, 0.625, 0.75, 0.375, 0.75, 0.375, 0.25, 0.625, 0.25, 0.625, 0.5, 0.375, 0.5, 0.625, 0.75, 0.625, 0.5, 0.625, 0.25, 0.625, 0.0])
me_cube_018.materials.append(mat_material)
me_cube_018.use_remesh_preserve_volume = False
me_cube_018.use_remesh_preserve_attributes = False
me_cube_018.use_mirror_vertex_groups = False
me_cube_018.update()

# ---- objects
ob_light = bpy.data.objects.new('Light', light_light)
ob_camera = bpy.data.objects.new('Camera', cam_camera)
ob_cube_003 = bpy.data.objects.new('Cube.003', me_cube_010)
ob_cube_004 = bpy.data.objects.new('Cube.004', me_cube_011)
ob_cube_005 = bpy.data.objects.new('Cube.005', me_cube_012)
ob_cube_006 = bpy.data.objects.new('Cube.006', me_cube_013)
ob_cube_007 = bpy.data.objects.new('Cube.007', me_cube_014)
ob_cube_008 = bpy.data.objects.new('Cube.008', me_cube_015)
ob_cube_009 = bpy.data.objects.new('Cube.009', me_cube_016)
ob_cube_010 = bpy.data.objects.new('Cube.010', me_cube_017)
ob_cube_002 = bpy.data.objects.new('Cube.002', me_cube_018)

# ---- transforms, parenting, visibility, modifiers, constraints
ob_light.location = (4.076, 1.005, 5.904)
ob_light.rotation_euler = (0.6503, 0.05522, 1.866)
ob_light.lock_rotations_4d = False
ob_light.empty_display_type = 'ARROWS'
ob_light.color = (0.0, 0.0, 0.0, 0.0)
ob_light.hide_select = True
ob_light.lineart.crease_threshold = 0.0
ob_camera.location = (7.359, -6.926, 4.958)
ob_camera.rotation_euler = (1.109, 0.0, 0.8149)
ob_camera.lock_rotations_4d = False
ob_camera.empty_display_type = 'ARROWS'
ob_camera.color = (0.0, 0.0, 0.0, 0.0)
ob_camera.hide_select = True
ob_camera.display_type = 'WIRE'
ob_camera.lineart.crease_threshold = 0.0
ob_cube_003.location = (0.0, 0.001403, 0.0)
ob_cube_003.rotation_euler = (1.571, -0.0, 0.0)
ob_cube_003.scale = (1.261, 1.261, 0.649)
ob_cube_003.lock_rotations_4d = False
ob_cube_003.empty_display_type = 'ARROWS'
ob_cube_003.lineart.crease_threshold = 0.0
ob_cube_004.location = (0.0, 0.001403, 0.0)
ob_cube_004.rotation_euler = (1.571, -0.0, 0.0)
ob_cube_004.scale = (1.261, 1.261, 0.649)
ob_cube_004.lock_rotations_4d = False
ob_cube_004.empty_display_type = 'ARROWS'
ob_cube_004.lineart.crease_threshold = 0.0
ob_cube_005.location = (0.0, 0.001403, 0.0)
ob_cube_005.rotation_euler = (1.571, -0.0, 0.0)
ob_cube_005.scale = (1.261, 1.261, 0.649)
ob_cube_005.lock_rotations_4d = False
ob_cube_005.empty_display_type = 'ARROWS'
ob_cube_005.lineart.crease_threshold = 0.0
ob_cube_006.location = (0.0, 0.001403, 0.2152)
ob_cube_006.rotation_euler = (1.571, -0.0, 0.0)
ob_cube_006.scale = (1.261, 1.261, 0.649)
ob_cube_006.lock_rotations_4d = False
ob_cube_006.empty_display_type = 'ARROWS'
ob_cube_006.lineart.crease_threshold = 0.0
ob_cube_007.location = (0.0, 0.001403, 0.0)
ob_cube_007.rotation_euler = (1.571, -0.0, 0.0)
ob_cube_007.scale = (1.261, 1.261, 0.649)
ob_cube_007.lock_rotations_4d = False
ob_cube_007.empty_display_type = 'ARROWS'
ob_cube_007.lineart.crease_threshold = 0.0
ob_cube_008.location = (0.0, 0.001403, 0.0)
ob_cube_008.rotation_euler = (1.571, -0.0, 0.0)
ob_cube_008.scale = (1.261, 1.261, 0.649)
ob_cube_008.lock_rotations_4d = False
ob_cube_008.empty_display_type = 'ARROWS'
ob_cube_008.lineart.crease_threshold = 0.0
ob_cube_009.location = (0.0, 0.001403, 0.0)
ob_cube_009.rotation_euler = (1.571, -0.0, 0.0)
ob_cube_009.scale = (1.261, 1.261, 0.649)
ob_cube_009.lock_rotations_4d = False
ob_cube_009.empty_display_type = 'ARROWS'
ob_cube_009.lineart.crease_threshold = 0.0
ob_cube_010.location = (0.0, 0.001403, 0.0)
ob_cube_010.rotation_euler = (1.571, -0.0, 0.0)
ob_cube_010.scale = (1.261, 1.261, 0.649)
ob_cube_010.lock_rotations_4d = False
ob_cube_010.empty_display_type = 'ARROWS'
ob_cube_010.lineart.crease_threshold = 0.0
ob_cube_002.location = (0.0, 0.001403, 0.0)
ob_cube_002.rotation_euler = (1.571, -0.0, 0.0)
ob_cube_002.scale = (1.261, 1.261, 0.649)
ob_cube_002.lock_rotations_4d = False
ob_cube_002.empty_display_type = 'ARROWS'
ob_cube_002.lineart.crease_threshold = 0.0

# ---- collection membership
col_collection.objects.link(ob_light)
col_collection.objects.link(ob_camera)
col_collection.objects.link(ob_cube_003)
col_collection.objects.link(ob_cube_004)
col_collection.objects.link(ob_cube_005)
col_collection.objects.link(ob_cube_006)
col_collection.objects.link(ob_cube_007)
col_collection.objects.link(ob_cube_008)
col_collection.objects.link(ob_cube_009)
col_collection.objects.link(ob_cube_010)
col_collection.objects.link(ob_cube_002)

# ---- scene / render settings (as saved in the file)
scene.camera = ob_camera
scene.frame_start = 1; scene.frame_end = 250; scene.frame_set(1)
scene.render.engine = 'BLENDER_EEVEE_NEXT'
scene.cycles.use_denoising = False
scene.cycles.samples = 128
scene.cycles.sampling_pattern = 'TABULATED_SOBOL'
scene.cycles.use_adaptive_sampling = False
scene.cycles.use_light_tree = False
scene.view_settings.view_transform = 'Filmic'
bpy.context.view_layer.update()

